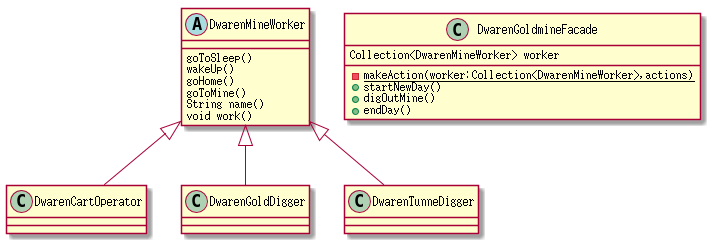

The diagram above was rendered by PlantUML. Its source (embedded in the PNG):
@startuml

abstract class DwarenMineWorker{
    goToSleep()
    wakeUp()
    goHome()
    goToMine()
    {abstract} String name()
    {abstract} void work()
}

class DwarenCartOperator
class DwarenGoldDigger
class DwarenTunneDigger

DwarenMineWorker <|-- DwarenCartOperator
DwarenMineWorker <|-- DwarenGoldDigger
DwarenMineWorker <|-- DwarenTunneDigger

class DwarenGoldmineFacade{
    Collection<DwarenMineWorker> worker
    -{static} makeAction(worker:Collection<DwarenMineWorker>,actions)
    +startNewDay()
    +digOutMine()
    +endDay()
}

@enduml